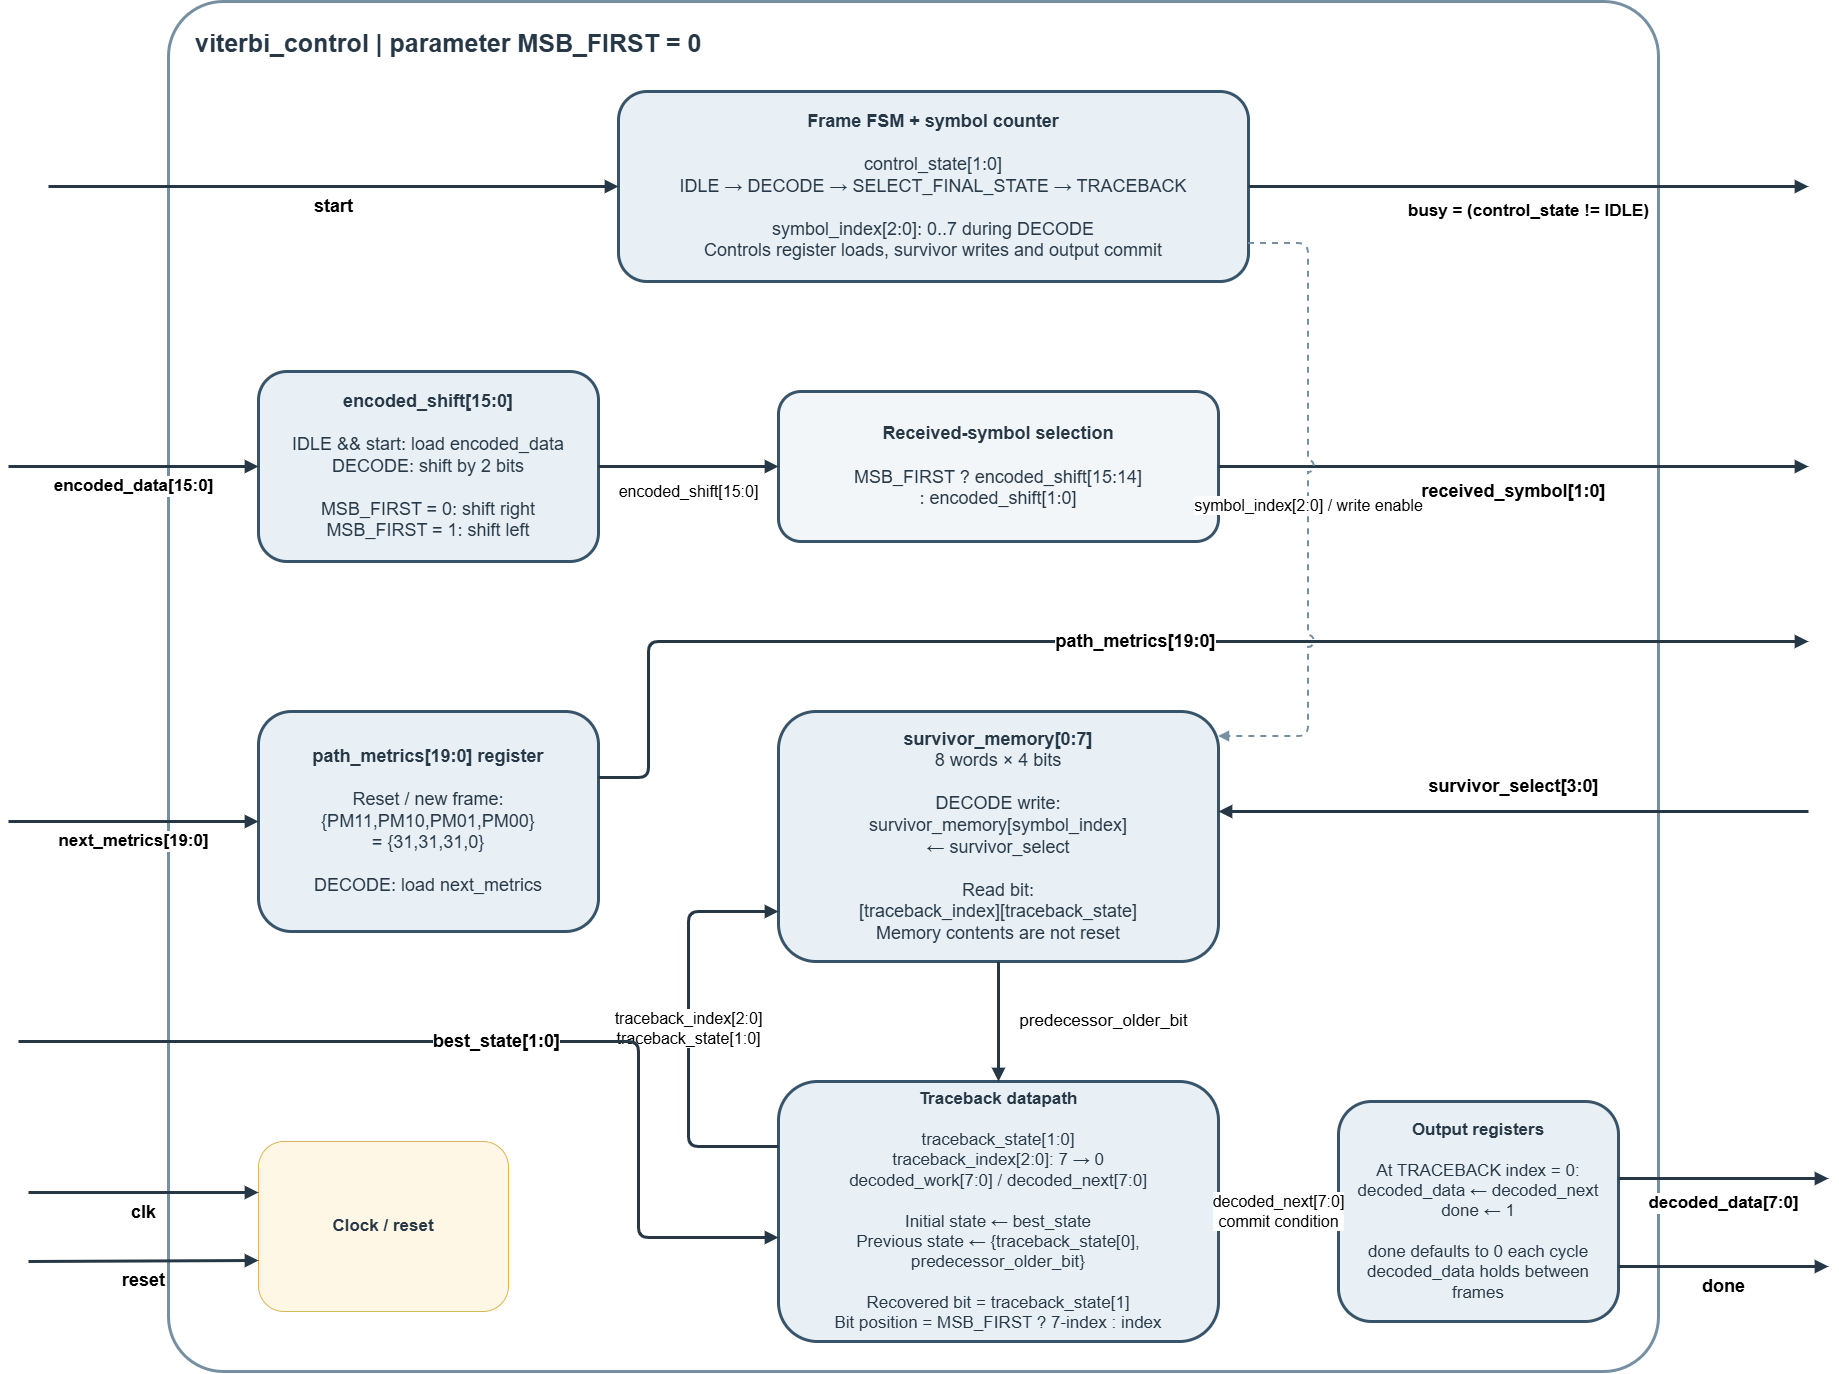

The diagram above was exported from draw.io. Its source (the exported page's mxGraphModel, read from the mxfile embedded in the PNG):
<mxGraphModel dx="3589" dy="1489" grid="1" gridSize="10" guides="1" tooltips="1" connect="1" arrows="1" fold="1" page="1" pageScale="1" pageWidth="1850" pageHeight="1500" background="#ffffff" math="0" shadow="0">
  <root>
    <mxCell id="0" />
    <mxCell id="1" parent="0" />
    <mxCell id="ctrl-frame" parent="1" style="rounded=1;arcSize=4;fillColor=#ffffff;strokeColor=#7790a1;strokeWidth=3;align=left;verticalAlign=top;spacingLeft=25;spacingTop=20;fontFamily=Arial;fontSize=25;fontStyle=1;fontColor=#263746;" value="viterbi_control  |  parameter MSB_FIRST = 0" vertex="1">
      <mxGeometry height="1370" width="1490" x="180" y="60" as="geometry" />
    </mxCell>
    <mxCell id="ctrl-fsm" parent="1" style="rounded=1;whiteSpace=wrap;html=1;fillColor=#e8f0f5;strokeColor=#38546a;strokeWidth=3;fontFamily=Arial;fontSize=18;fontColor=#263746;spacing=12;" value="&lt;b&gt;Frame FSM + symbol counter&lt;/b&gt;&lt;br&gt;&lt;br&gt;control_state[1:0]&lt;br&gt;IDLE → DECODE → SELECT_FINAL_STATE → TRACEBACK&lt;br&gt;&lt;br&gt;symbol_index[2:0]: 0..7 during DECODE&lt;br&gt;Controls register loads, survivor writes and output commit" vertex="1">
      <mxGeometry height="190" width="630" x="630" y="150" as="geometry" />
    </mxCell>
    <mxCell id="ctrl-shift" parent="1" style="rounded=1;whiteSpace=wrap;html=1;fillColor=#e8f0f5;strokeColor=#38546a;strokeWidth=3;fontFamily=Arial;fontSize=18;fontColor=#263746;spacing=10;" value="&lt;b&gt;encoded_shift[15:0]&lt;/b&gt;&lt;br&gt;&lt;br&gt;IDLE &amp;amp;&amp;amp; start: load encoded_data&lt;br&gt;DECODE: shift by 2 bits&lt;br&gt;&lt;br&gt;MSB_FIRST = 0: shift right&lt;br&gt;MSB_FIRST = 1: shift left" vertex="1">
      <mxGeometry height="190" width="340" x="270" y="430" as="geometry" />
    </mxCell>
    <mxCell id="ctrl-symbol" parent="1" style="rounded=1;whiteSpace=wrap;html=1;fillColor=#f3f6f8;strokeColor=#38546a;strokeWidth=3;fontFamily=Arial;fontSize=18;fontColor=#263746;spacing=10;" value="&lt;b&gt;Received-symbol selection&lt;/b&gt;&lt;br&gt;&lt;br&gt;MSB_FIRST ? encoded_shift[15:14]&lt;br&gt;: encoded_shift[1:0]" vertex="1">
      <mxGeometry height="150" width="440" x="790" y="450" as="geometry" />
    </mxCell>
    <mxCell id="ctrl-metrics" parent="1" style="rounded=1;whiteSpace=wrap;html=1;fillColor=#e8f0f5;strokeColor=#38546a;strokeWidth=3;fontFamily=Arial;fontSize=18;fontColor=#263746;spacing=10;" value="&lt;b&gt;path_metrics[19:0] register&lt;/b&gt;&lt;br&gt;&lt;br&gt;Reset / new frame:&lt;br&gt;{PM11,PM10,PM01,PM00}&lt;br&gt;= {31,31,31,0}&lt;br&gt;&lt;br&gt;DECODE: load next_metrics" vertex="1">
      <mxGeometry height="220" width="340" x="270" y="770" as="geometry" />
    </mxCell>
    <mxCell id="ctrl-memory" parent="1" style="rounded=1;whiteSpace=wrap;html=1;fillColor=#e8f0f5;strokeColor=#38546a;strokeWidth=3;fontFamily=Arial;fontSize=18;fontColor=#263746;spacing=10;" value="&lt;b&gt;survivor_memory[0:7]&lt;/b&gt;&lt;br&gt;8 words × 4 bits&lt;br&gt;&lt;br&gt;DECODE write:&lt;br&gt;survivor_memory[symbol_index]&lt;br&gt;← survivor_select&lt;br&gt;&lt;br&gt;Read bit:&lt;br&gt;[traceback_index][traceback_state]&lt;br&gt;Memory contents are not reset" vertex="1">
      <mxGeometry height="250" width="440" x="790" y="770" as="geometry" />
    </mxCell>
    <mxCell id="ctrl-traceback" parent="1" style="rounded=1;whiteSpace=wrap;html=1;fillColor=#e8f0f5;strokeColor=#38546a;strokeWidth=3;fontFamily=Arial;fontSize=17;fontColor=#263746;spacing=12;" value="&lt;b&gt;Traceback datapath&lt;/b&gt;&lt;br&gt;&lt;br&gt;traceback_state[1:0]&lt;br&gt;traceback_index[2:0]: 7 → 0&lt;br&gt;decoded_work[7:0] / decoded_next[7:0]&lt;br&gt;&lt;br&gt;Initial state ← best_state&lt;br&gt;Previous state ← {traceback_state[0], predecessor_older_bit}&lt;br&gt;&lt;br&gt;Recovered bit = traceback_state[1]&lt;br&gt;Bit position = MSB_FIRST ? 7-index : index" vertex="1">
      <mxGeometry height="260" width="440" x="790" y="1140" as="geometry" />
    </mxCell>
    <mxCell id="ctrl-output" parent="1" style="rounded=1;whiteSpace=wrap;html=1;fillColor=#e8f0f5;strokeColor=#38546a;strokeWidth=3;fontFamily=Arial;fontSize=17;fontColor=#263746;spacing=10;" value="&lt;b&gt;Output registers&lt;/b&gt;&lt;br&gt;&lt;br&gt;At TRACEBACK index = 0:&lt;br&gt;decoded_data ← decoded_next&lt;br&gt;done ← 1&lt;br&gt;&lt;br&gt;done defaults to 0 each cycle&lt;br&gt;decoded_data holds between frames" vertex="1">
      <mxGeometry height="220" width="280" x="1350" y="1160" as="geometry" />
    </mxCell>
    <mxCell id="ctrl-reset-note" parent="1" style="rounded=1;whiteSpace=wrap;html=1;fillColor=#fff7e6;strokeColor=#d6b656;fontFamily=Arial;fontSize=17;fontColor=#263746;spacing=10;" value="&lt;b&gt;Clock / reset&lt;/b&gt;" vertex="1">
      <mxGeometry height="170" width="250" x="270" y="1200" as="geometry" />
    </mxCell>
    <mxCell id="ctrl-start" edge="1" parent="1" style="edgeStyle=none;html=1;strokeColor=#263746;strokeWidth=3;endArrow=block;fontSize=18;fontStyle=1;labelBackgroundColor=#ffffff;entryX=0;entryY=0.5;entryPerimeter=0;" target="ctrl-fsm" value="start">
      <mxGeometry relative="1" y="-20" as="geometry">
        <mxPoint x="60" y="245" as="sourcePoint" />
      </mxGeometry>
    </mxCell>
    <mxCell id="ctrl-busy" edge="1" parent="1" source="ctrl-fsm" style="edgeStyle=none;html=1;strokeColor=#263746;strokeWidth=3;endArrow=block;fontSize=17;fontStyle=1;labelBackgroundColor=#ffffff;exitX=1;exitY=0.5;exitPerimeter=0;" value="busy = (control_state != IDLE)">
      <mxGeometry relative="1" y="-25" as="geometry">
        <mxPoint x="1820" y="245" as="targetPoint" />
      </mxGeometry>
    </mxCell>
    <mxCell id="ctrl-encoded-in" edge="1" parent="1" style="edgeStyle=none;html=1;strokeColor=#263746;strokeWidth=3;endArrow=block;fontSize=17;fontStyle=1;labelBackgroundColor=#ffffff;entryX=0;entryY=0.5;entryPerimeter=0;" target="ctrl-shift" value="encoded_data[15:0]">
      <mxGeometry relative="1" y="-20" as="geometry">
        <mxPoint x="20" y="525" as="sourcePoint" />
      </mxGeometry>
    </mxCell>
    <mxCell id="ctrl-shift-symbol" edge="1" parent="1" source="ctrl-shift" style="edgeStyle=none;html=1;strokeColor=#263746;strokeWidth=3;endArrow=block;fontSize=16;labelBackgroundColor=#ffffff;" target="ctrl-symbol" value="encoded_shift[15:0]">
      <mxGeometry relative="1" y="-25" as="geometry" />
    </mxCell>
    <mxCell id="ctrl-symbol-out" edge="1" parent="1" source="ctrl-symbol" style="edgeStyle=none;html=1;strokeColor=#263746;strokeWidth=3;endArrow=block;fontSize=18;fontStyle=1;labelBackgroundColor=#ffffff;exitX=1;exitY=0.5;exitPerimeter=0;" value="received_symbol[1:0]">
      <mxGeometry relative="1" y="-25" as="geometry">
        <mxPoint x="1820" y="525" as="targetPoint" />
      </mxGeometry>
    </mxCell>
    <mxCell id="ctrl-next-in" edge="1" parent="1" style="edgeStyle=none;html=1;strokeColor=#263746;strokeWidth=3;endArrow=block;fontSize=17;fontStyle=1;labelBackgroundColor=#ffffff;entryX=0;entryY=0.5;entryPerimeter=0;" target="ctrl-metrics" value="next_metrics[19:0]">
      <mxGeometry relative="1" y="-20" as="geometry">
        <mxPoint x="20" y="880" as="sourcePoint" />
      </mxGeometry>
    </mxCell>
    <mxCell id="ctrl-metrics-out" edge="1" parent="1" source="ctrl-metrics" style="edgeStyle=none;html=1;strokeColor=#263746;strokeWidth=3;endArrow=block;fontSize=18;fontStyle=1;labelBackgroundColor=#ffffff;exitX=1;exitY=0.3;exitPerimeter=0;" value="path_metrics[19:0]">
      <mxGeometry relative="1" as="geometry">
        <Array as="points">
          <mxPoint x="660" y="836" />
          <mxPoint x="660" y="700" />
        </Array>
        <mxPoint x="1820" y="700" as="targetPoint" />
      </mxGeometry>
    </mxCell>
    <mxCell id="ctrl-survivor-in" edge="1" parent="1" style="edgeStyle=none;html=1;strokeColor=#263746;strokeWidth=3;endArrow=block;fontSize=18;fontStyle=1;labelBackgroundColor=#ffffff;entryX=1;entryY=0.4;entryPerimeter=0;" target="ctrl-memory" value="survivor_select[3:0]">
      <mxGeometry relative="1" y="-25" as="geometry">
        <mxPoint x="1820" y="870" as="sourcePoint" />
      </mxGeometry>
    </mxCell>
    <mxCell id="ctrl-symbol-address" edge="1" parent="1" source="ctrl-fsm" style="edgeStyle=none;html=1;dashed=1;strokeColor=#7790a1;strokeWidth=2;endArrow=block;fontSize=16;labelBackgroundColor=#ffffff;exitX=1;exitY=0.8;exitPerimeter=0;entryX=1;entryY=0.1;entryPerimeter=0;jumpStyle=arc;jumpSize=10;" target="ctrl-memory" value="symbol_index[2:0] / write enable">
      <mxGeometry relative="1" as="geometry">
        <Array as="points">
          <mxPoint x="1320" y="302" />
          <mxPoint x="1320" y="795" />
        </Array>
      </mxGeometry>
    </mxCell>
    <mxCell id="ctrl-oldbit" edge="1" parent="1" source="ctrl-memory" style="edgeStyle=none;html=1;strokeColor=#263746;strokeWidth=3;endArrow=block;fontSize=17;labelBackgroundColor=#ffffff;exitX=0.5;exitY=1;exitPerimeter=0;entryX=0.5;entryY=0;entryPerimeter=0;" target="ctrl-traceback" value="predecessor_older_bit">
      <mxGeometry relative="1" as="geometry">
        <mxPoint x="105" as="offset" />
      </mxGeometry>
    </mxCell>
    <mxCell id="ctrl-read-address" edge="1" parent="1" source="ctrl-traceback" style="edgeStyle=none;html=1;strokeColor=#263746;strokeWidth=3;endArrow=block;fontSize=16;labelBackgroundColor=#ffffff;exitX=0;exitY=0.25;exitPerimeter=0;entryX=0;entryY=0.8;entryPerimeter=0;jumpStyle=arc;jumpSize=10;" target="ctrl-memory" value="traceback_index[2:0]&#10;traceback_state[1:0]">
      <mxGeometry relative="1" as="geometry">
        <Array as="points">
          <mxPoint x="700" y="1205" />
          <mxPoint x="700" y="970" />
        </Array>
      </mxGeometry>
    </mxCell>
    <mxCell id="ctrl-best-in" edge="1" parent="1" style="edgeStyle=none;html=1;strokeColor=#263746;strokeWidth=3;endArrow=block;fontSize=18;fontStyle=1;labelBackgroundColor=#ffffff;entryX=0;entryY=0.6;entryPerimeter=0;jumpStyle=arc;jumpSize=10;" target="ctrl-traceback" value="best_state[1:0]">
      <mxGeometry relative="1" as="geometry">
        <Array as="points">
          <mxPoint x="650" y="1100" />
          <mxPoint x="650" y="1296" />
        </Array>
        <mxPoint x="30" y="1100" as="sourcePoint" />
      </mxGeometry>
    </mxCell>
    <mxCell id="ctrl-decoded-next" edge="1" parent="1" source="ctrl-traceback" style="edgeStyle=none;html=1;strokeColor=#263746;strokeWidth=3;endArrow=block;fontSize=16;labelBackgroundColor=#ffffff;" target="ctrl-output" value="decoded_next[7:0]&#10;commit condition">
      <mxGeometry relative="1" as="geometry" />
    </mxCell>
    <mxCell id="ctrl-decoded-out" edge="1" parent="1" source="ctrl-output" style="edgeStyle=none;html=1;strokeColor=#263746;strokeWidth=3;endArrow=block;fontSize=17;fontStyle=1;labelBackgroundColor=#ffffff;exitX=1;exitY=0.35;exitPerimeter=0;" value="decoded_data[7:0]">
      <mxGeometry relative="1" y="-25" as="geometry">
        <mxPoint x="1840" y="1237" as="targetPoint" />
      </mxGeometry>
    </mxCell>
    <mxCell id="ctrl-done-out" edge="1" parent="1" source="ctrl-output" style="edgeStyle=none;html=1;strokeColor=#263746;strokeWidth=3;endArrow=block;fontSize=18;fontStyle=1;labelBackgroundColor=#ffffff;exitX=1;exitY=0.75;exitPerimeter=0;" value="done">
      <mxGeometry relative="1" y="-20" as="geometry">
        <mxPoint x="1840" y="1325" as="targetPoint" />
      </mxGeometry>
    </mxCell>
    <mxCell id="ctrl-clk" edge="1" parent="1" style="edgeStyle=none;html=1;strokeColor=#263746;strokeWidth=3;endArrow=block;fontSize=18;fontStyle=1;labelBackgroundColor=#ffffff;entryX=0;entryY=0.3;entryPerimeter=0;" target="ctrl-reset-note" value="clk">
      <mxGeometry relative="1" y="-20" as="geometry">
        <mxPoint x="40" y="1251" as="sourcePoint" />
      </mxGeometry>
    </mxCell>
    <mxCell id="ctrl-reset" edge="1" parent="1" style="edgeStyle=none;html=1;strokeColor=#263746;strokeWidth=3;endArrow=block;fontSize=18;fontStyle=1;labelBackgroundColor=#ffffff;entryX=0;entryY=0.7;entryPerimeter=0;" target="ctrl-reset-note" value="reset">
      <mxGeometry relative="1" y="-20" as="geometry">
        <mxPoint x="40" y="1320" as="sourcePoint" />
      </mxGeometry>
    </mxCell>
  </root>
</mxGraphModel>